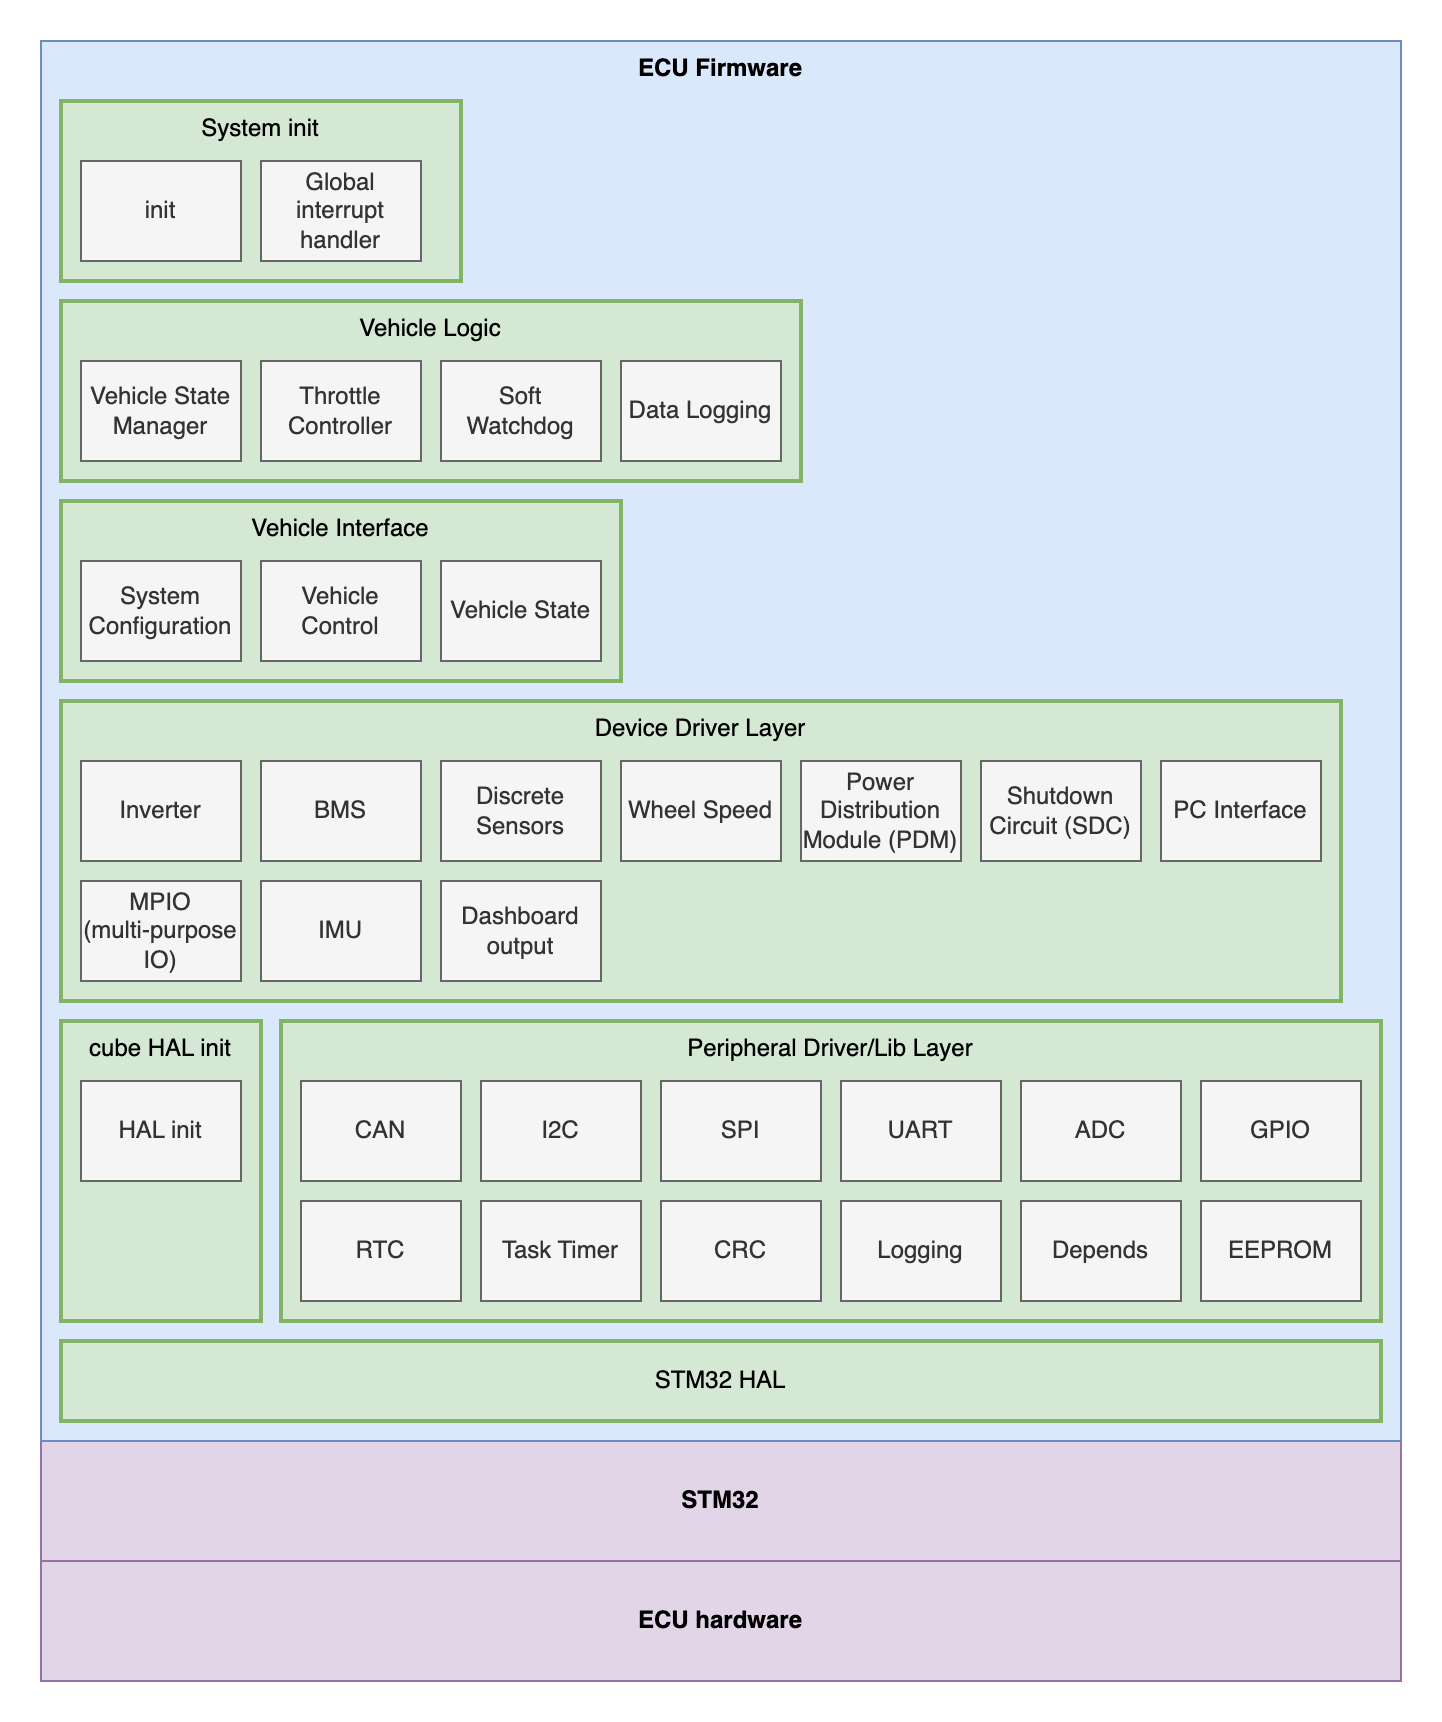

The diagram above was exported from draw.io. Its source (the exported page's mxGraphModel, read from the mxfile embedded in the PNG):
<mxGraphModel dx="1478" dy="806" grid="1" gridSize="10" guides="1" tooltips="1" connect="1" arrows="1" fold="1" page="1" pageScale="1" pageWidth="1169" pageHeight="827" math="0" shadow="0">
  <root>
    <mxCell id="0" />
    <mxCell id="1" parent="0" />
    <mxCell id="iAgD70KXUp26cM3-GoKi-1" value="STM32" style="rounded=0;whiteSpace=wrap;html=1;fillColor=#e1d5e7;strokeColor=#9673a6;fontStyle=1" vertex="1" parent="1">
      <mxGeometry x="40" y="740" width="680" height="60" as="geometry" />
    </mxCell>
    <mxCell id="iAgD70KXUp26cM3-GoKi-2" value="ECU hardware" style="rounded=0;whiteSpace=wrap;html=1;fillColor=#e1d5e7;strokeColor=#9673a6;fontStyle=1" vertex="1" parent="1">
      <mxGeometry x="40" y="800" width="680" height="60" as="geometry" />
    </mxCell>
    <mxCell id="iAgD70KXUp26cM3-GoKi-3" value="ECU Firmware" style="rounded=0;whiteSpace=wrap;html=1;verticalAlign=top;fillColor=#dae8fc;strokeColor=#6c8ebf;fontStyle=1" vertex="1" parent="1">
      <mxGeometry x="40" y="40" width="680" height="700" as="geometry" />
    </mxCell>
    <mxCell id="iAgD70KXUp26cM3-GoKi-4" value="STM32 HAL" style="rounded=0;whiteSpace=wrap;html=1;fillColor=#d5e8d4;strokeColor=#82b366;strokeWidth=2;" vertex="1" parent="1">
      <mxGeometry x="50" y="690" width="660" height="40" as="geometry" />
    </mxCell>
    <mxCell id="iAgD70KXUp26cM3-GoKi-5" value="cube HAL init" style="rounded=0;whiteSpace=wrap;html=1;fillColor=#d5e8d4;strokeColor=#82b366;strokeWidth=2;verticalAlign=top;" vertex="1" parent="1">
      <mxGeometry x="50" y="530" width="100" height="150" as="geometry" />
    </mxCell>
    <mxCell id="iAgD70KXUp26cM3-GoKi-6" value="Peripheral Driver/Lib Layer" style="rounded=0;whiteSpace=wrap;html=1;fillColor=#d5e8d4;strokeColor=#82b366;strokeWidth=2;verticalAlign=top;" vertex="1" parent="1">
      <mxGeometry x="160" y="530" width="550" height="150" as="geometry" />
    </mxCell>
    <mxCell id="iAgD70KXUp26cM3-GoKi-8" value="System init" style="rounded=0;whiteSpace=wrap;html=1;fillColor=#d5e8d4;strokeColor=#82b366;strokeWidth=2;verticalAlign=top;" vertex="1" parent="1">
      <mxGeometry x="50" y="70" width="200" height="90" as="geometry" />
    </mxCell>
    <mxCell id="iAgD70KXUp26cM3-GoKi-9" value="Device Driver Layer" style="rounded=0;whiteSpace=wrap;html=1;fillColor=#d5e8d4;strokeColor=#82b366;strokeWidth=2;verticalAlign=top;" vertex="1" parent="1">
      <mxGeometry x="50" y="370" width="640" height="150" as="geometry" />
    </mxCell>
    <mxCell id="iAgD70KXUp26cM3-GoKi-10" value="Vehicle Interface" style="rounded=0;whiteSpace=wrap;html=1;fillColor=#d5e8d4;strokeColor=#82b366;strokeWidth=2;verticalAlign=top;" vertex="1" parent="1">
      <mxGeometry x="50" y="270" width="280" height="90" as="geometry" />
    </mxCell>
    <mxCell id="iAgD70KXUp26cM3-GoKi-11" value="Vehicle Logic" style="rounded=0;whiteSpace=wrap;html=1;fillColor=#d5e8d4;strokeColor=#82b366;strokeWidth=2;verticalAlign=top;" vertex="1" parent="1">
      <mxGeometry x="50" y="170" width="370" height="90" as="geometry" />
    </mxCell>
    <mxCell id="iAgD70KXUp26cM3-GoKi-14" value="init" style="rounded=0;whiteSpace=wrap;html=1;fillColor=#f5f5f5;strokeColor=#666666;fontColor=#333333;" vertex="1" parent="1">
      <mxGeometry x="60" y="100" width="80" height="50" as="geometry" />
    </mxCell>
    <mxCell id="iAgD70KXUp26cM3-GoKi-15" value="Global interrupt handler" style="rounded=0;whiteSpace=wrap;html=1;fillColor=#f5f5f5;strokeColor=#666666;fontColor=#333333;" vertex="1" parent="1">
      <mxGeometry x="150" y="100" width="80" height="50" as="geometry" />
    </mxCell>
    <mxCell id="iAgD70KXUp26cM3-GoKi-16" value="Vehicle State Manager" style="rounded=0;whiteSpace=wrap;html=1;fillColor=#f5f5f5;strokeColor=#666666;fontColor=#333333;" vertex="1" parent="1">
      <mxGeometry x="60" y="200" width="80" height="50" as="geometry" />
    </mxCell>
    <mxCell id="iAgD70KXUp26cM3-GoKi-17" value="Throttle Controller" style="rounded=0;whiteSpace=wrap;html=1;fillColor=#f5f5f5;strokeColor=#666666;fontColor=#333333;" vertex="1" parent="1">
      <mxGeometry x="150" y="200" width="80" height="50" as="geometry" />
    </mxCell>
    <mxCell id="iAgD70KXUp26cM3-GoKi-18" value="Soft Watchdog" style="rounded=0;whiteSpace=wrap;html=1;fillColor=#f5f5f5;strokeColor=#666666;fontColor=#333333;" vertex="1" parent="1">
      <mxGeometry x="240" y="200" width="80" height="50" as="geometry" />
    </mxCell>
    <mxCell id="iAgD70KXUp26cM3-GoKi-19" value="System Configuration" style="rounded=0;whiteSpace=wrap;html=1;fillColor=#f5f5f5;strokeColor=#666666;fontColor=#333333;" vertex="1" parent="1">
      <mxGeometry x="60" y="300" width="80" height="50" as="geometry" />
    </mxCell>
    <mxCell id="iAgD70KXUp26cM3-GoKi-20" value="Vehicle Control" style="rounded=0;whiteSpace=wrap;html=1;fillColor=#f5f5f5;strokeColor=#666666;fontColor=#333333;" vertex="1" parent="1">
      <mxGeometry x="150" y="300" width="80" height="50" as="geometry" />
    </mxCell>
    <mxCell id="iAgD70KXUp26cM3-GoKi-21" value="Vehicle State" style="rounded=0;whiteSpace=wrap;html=1;fillColor=#f5f5f5;strokeColor=#666666;fontColor=#333333;" vertex="1" parent="1">
      <mxGeometry x="240" y="300" width="80" height="50" as="geometry" />
    </mxCell>
    <mxCell id="iAgD70KXUp26cM3-GoKi-22" value="Inverter" style="rounded=0;whiteSpace=wrap;html=1;fillColor=#f5f5f5;strokeColor=#666666;fontColor=#333333;" vertex="1" parent="1">
      <mxGeometry x="60" y="400" width="80" height="50" as="geometry" />
    </mxCell>
    <mxCell id="iAgD70KXUp26cM3-GoKi-23" value="BMS" style="rounded=0;whiteSpace=wrap;html=1;fillColor=#f5f5f5;strokeColor=#666666;fontColor=#333333;" vertex="1" parent="1">
      <mxGeometry x="150" y="400" width="80" height="50" as="geometry" />
    </mxCell>
    <mxCell id="iAgD70KXUp26cM3-GoKi-24" value="Discrete Sensors" style="rounded=0;whiteSpace=wrap;html=1;fillColor=#f5f5f5;strokeColor=#666666;fontColor=#333333;" vertex="1" parent="1">
      <mxGeometry x="240" y="400" width="80" height="50" as="geometry" />
    </mxCell>
    <mxCell id="iAgD70KXUp26cM3-GoKi-25" value="Wheel Speed" style="rounded=0;whiteSpace=wrap;html=1;fillColor=#f5f5f5;strokeColor=#666666;fontColor=#333333;" vertex="1" parent="1">
      <mxGeometry x="330" y="400" width="80" height="50" as="geometry" />
    </mxCell>
    <mxCell id="iAgD70KXUp26cM3-GoKi-26" value="Power Distribution Module (PDM)" style="rounded=0;whiteSpace=wrap;html=1;fillColor=#f5f5f5;strokeColor=#666666;fontColor=#333333;" vertex="1" parent="1">
      <mxGeometry x="420" y="400" width="80" height="50" as="geometry" />
    </mxCell>
    <mxCell id="iAgD70KXUp26cM3-GoKi-27" value="Shutdown Circuit (SDC)" style="rounded=0;whiteSpace=wrap;html=1;fillColor=#f5f5f5;strokeColor=#666666;fontColor=#333333;" vertex="1" parent="1">
      <mxGeometry x="510" y="400" width="80" height="50" as="geometry" />
    </mxCell>
    <mxCell id="iAgD70KXUp26cM3-GoKi-28" value="PC Interface" style="rounded=0;whiteSpace=wrap;html=1;fillColor=#f5f5f5;strokeColor=#666666;fontColor=#333333;" vertex="1" parent="1">
      <mxGeometry x="600" y="400" width="80" height="50" as="geometry" />
    </mxCell>
    <mxCell id="iAgD70KXUp26cM3-GoKi-29" value="CAN" style="rounded=0;whiteSpace=wrap;html=1;fillColor=#f5f5f5;strokeColor=#666666;fontColor=#333333;" vertex="1" parent="1">
      <mxGeometry x="170" y="560" width="80" height="50" as="geometry" />
    </mxCell>
    <mxCell id="iAgD70KXUp26cM3-GoKi-30" value="I2C" style="rounded=0;whiteSpace=wrap;html=1;fillColor=#f5f5f5;strokeColor=#666666;fontColor=#333333;" vertex="1" parent="1">
      <mxGeometry x="260" y="560" width="80" height="50" as="geometry" />
    </mxCell>
    <mxCell id="iAgD70KXUp26cM3-GoKi-31" value="SPI" style="rounded=0;whiteSpace=wrap;html=1;fillColor=#f5f5f5;strokeColor=#666666;fontColor=#333333;" vertex="1" parent="1">
      <mxGeometry x="350" y="560" width="80" height="50" as="geometry" />
    </mxCell>
    <mxCell id="iAgD70KXUp26cM3-GoKi-32" value="UART" style="rounded=0;whiteSpace=wrap;html=1;fillColor=#f5f5f5;strokeColor=#666666;fontColor=#333333;" vertex="1" parent="1">
      <mxGeometry x="440" y="560" width="80" height="50" as="geometry" />
    </mxCell>
    <mxCell id="iAgD70KXUp26cM3-GoKi-33" value="ADC" style="rounded=0;whiteSpace=wrap;html=1;fillColor=#f5f5f5;strokeColor=#666666;fontColor=#333333;" vertex="1" parent="1">
      <mxGeometry x="530" y="560" width="80" height="50" as="geometry" />
    </mxCell>
    <mxCell id="iAgD70KXUp26cM3-GoKi-34" value="GPIO" style="rounded=0;whiteSpace=wrap;html=1;fillColor=#f5f5f5;strokeColor=#666666;fontColor=#333333;" vertex="1" parent="1">
      <mxGeometry x="620" y="560" width="80" height="50" as="geometry" />
    </mxCell>
    <mxCell id="iAgD70KXUp26cM3-GoKi-35" value="RTC" style="rounded=0;whiteSpace=wrap;html=1;fillColor=#f5f5f5;strokeColor=#666666;fontColor=#333333;" vertex="1" parent="1">
      <mxGeometry x="170" y="620" width="80" height="50" as="geometry" />
    </mxCell>
    <mxCell id="iAgD70KXUp26cM3-GoKi-36" value="Task Timer" style="rounded=0;whiteSpace=wrap;html=1;fillColor=#f5f5f5;strokeColor=#666666;fontColor=#333333;" vertex="1" parent="1">
      <mxGeometry x="260" y="620" width="80" height="50" as="geometry" />
    </mxCell>
    <mxCell id="iAgD70KXUp26cM3-GoKi-37" value="CRC" style="rounded=0;whiteSpace=wrap;html=1;fillColor=#f5f5f5;strokeColor=#666666;fontColor=#333333;" vertex="1" parent="1">
      <mxGeometry x="350" y="620" width="80" height="50" as="geometry" />
    </mxCell>
    <mxCell id="iAgD70KXUp26cM3-GoKi-38" value="Logging" style="rounded=0;whiteSpace=wrap;html=1;fillColor=#f5f5f5;strokeColor=#666666;fontColor=#333333;" vertex="1" parent="1">
      <mxGeometry x="440" y="620" width="80" height="50" as="geometry" />
    </mxCell>
    <mxCell id="iAgD70KXUp26cM3-GoKi-39" value="Depends" style="rounded=0;whiteSpace=wrap;html=1;fillColor=#f5f5f5;strokeColor=#666666;fontColor=#333333;" vertex="1" parent="1">
      <mxGeometry x="530" y="620" width="80" height="50" as="geometry" />
    </mxCell>
    <mxCell id="iAgD70KXUp26cM3-GoKi-40" value="HAL init" style="rounded=0;whiteSpace=wrap;html=1;fillColor=#f5f5f5;strokeColor=#666666;fontColor=#333333;" vertex="1" parent="1">
      <mxGeometry x="60" y="560" width="80" height="50" as="geometry" />
    </mxCell>
    <mxCell id="wuNKaoT1Golu_syx2iO5-1" value="EEPROM" style="rounded=0;whiteSpace=wrap;html=1;fillColor=#f5f5f5;strokeColor=#666666;fontColor=#333333;" vertex="1" parent="1">
      <mxGeometry x="620" y="620" width="80" height="50" as="geometry" />
    </mxCell>
    <mxCell id="wuNKaoT1Golu_syx2iO5-2" value="MPIO&lt;br&gt;(multi-purpose IO)" style="rounded=0;whiteSpace=wrap;html=1;fillColor=#f5f5f5;strokeColor=#666666;fontColor=#333333;" vertex="1" parent="1">
      <mxGeometry x="60" y="460" width="80" height="50" as="geometry" />
    </mxCell>
    <mxCell id="wuNKaoT1Golu_syx2iO5-3" value="IMU" style="rounded=0;whiteSpace=wrap;html=1;fillColor=#f5f5f5;strokeColor=#666666;fontColor=#333333;" vertex="1" parent="1">
      <mxGeometry x="150" y="460" width="80" height="50" as="geometry" />
    </mxCell>
    <mxCell id="wuNKaoT1Golu_syx2iO5-4" value="Data Logging" style="rounded=0;whiteSpace=wrap;html=1;fillColor=#f5f5f5;strokeColor=#666666;fontColor=#333333;" vertex="1" parent="1">
      <mxGeometry x="330" y="200" width="80" height="50" as="geometry" />
    </mxCell>
    <mxCell id="K-93pmP1J1TPYyTLErGo-1" value="Dashboard output" style="rounded=0;whiteSpace=wrap;html=1;fillColor=#f5f5f5;strokeColor=#666666;fontColor=#333333;" vertex="1" parent="1">
      <mxGeometry x="240" y="460" width="80" height="50" as="geometry" />
    </mxCell>
  </root>
</mxGraphModel>